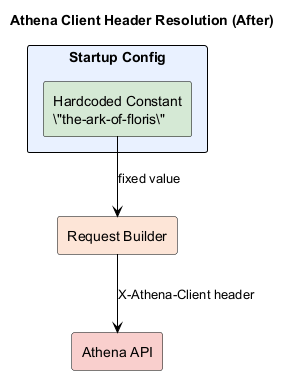

The diagram above was rendered by PlantUML. Its source (embedded in the PNG):
@startuml
skinparam backgroundColor white
skinparam shadowing false
skinparam defaultFontColor black
skinparam ArrowColor black
skinparam rectangle {
  FontColor black
  BorderColor black
  BackgroundColor #E8F1FF
}

title Athena Client Header Resolution (After)

rectangle "Startup Config" as cfg {
  rectangle "Hardcoded Constant\n\"the-ark-of-floris\"" as hc #D5E8D4
}

rectangle "Request Builder" as req #FCE4D6
rectangle "Athena API" as api #F8CECC

hc --> req : fixed value
req --> api : X-Athena-Client header

@enduml